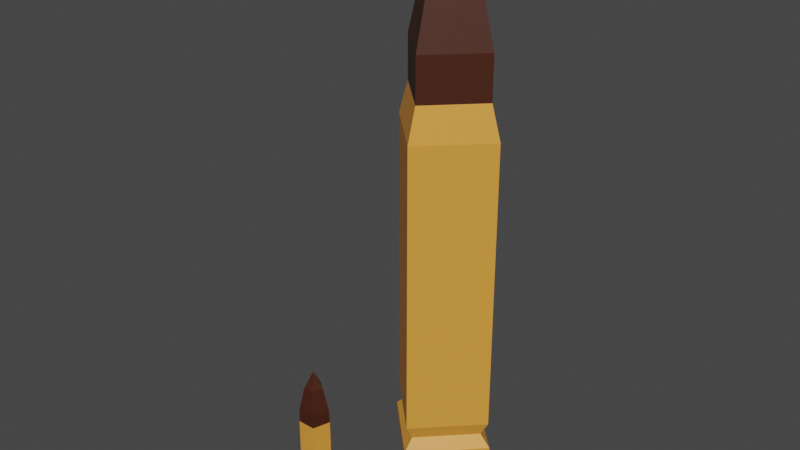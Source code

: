 # Source: Bullet.blend  (saved by Blender 2.90.8; exported with 4.5.12 LTS)
import bpy
from mathutils import Matrix  # noqa: F401  (used for matrix-valued properties, if any)

bpy.ops.wm.read_factory_settings(use_empty=True)
scene = bpy.context.scene
scene.name = 'Scene'

# ---- collections
col_collection = bpy.data.collections.new('Collection'); scene.collection.children.link(col_collection)

# ---- materials (node trees are filled in below, after node groups)
mat_material_001 = bpy.data.materials.new('Material.001')
mat_material_001.use_transparent_shadow = False
mat_material_002 = bpy.data.materials.new('Material.002')
mat_material_002.use_transparent_shadow = False
mat_material_003 = bpy.data.materials.new('Material.003')
mat_material_003.use_transparent_shadow = False

# ---- material node trees
mat_material_001.use_nodes = True; mat_material_001.node_tree.nodes.clear()
_N = mat_material_001.node_tree.nodes; _L = mat_material_001.node_tree.links
n0 = _N.new('ShaderNodeBsdfPrincipled'); n0.name = 'Principled BSDF'; n0.location = (10, 300)
n0.distribution = 'GGX'
n0.subsurface_method = 'BURLEY'
n0.inputs[0].default_value = (0.05811, 0.01356, 0.004706, 1.0)
n0.inputs[3].default_value = 1.45
n0.inputs[27].default_value = (0.0, 0.0, 0.0, 1.0)
n0.inputs[28].default_value = 1.0
n1 = _N.new('ShaderNodeOutputMaterial'); n1.name = 'Material Output'; n1.location = (300, 300)
_L.new(n0.outputs[0], n1.inputs[0])
n1.is_active_output = True
mat_material_002.use_nodes = True; mat_material_002.node_tree.nodes.clear()
_N = mat_material_002.node_tree.nodes; _L = mat_material_002.node_tree.links
n0 = _N.new('ShaderNodeBsdfPrincipled'); n0.name = 'Principled BSDF'; n0.location = (10, 300)
n0.distribution = 'GGX'
n0.subsurface_method = 'BURLEY'
n0.inputs[0].default_value = (0.8, 0.3281, 0.04731, 1.0)
n0.inputs[3].default_value = 1.45
n0.inputs[27].default_value = (0.0, 0.0, 0.0, 1.0)
n0.inputs[28].default_value = 1.0
n1 = _N.new('ShaderNodeOutputMaterial'); n1.name = 'Material Output'; n1.location = (300, 300)
_L.new(n0.outputs[0], n1.inputs[0])
n1.is_active_output = True
mat_material_003.use_nodes = True; mat_material_003.node_tree.nodes.clear()
_N = mat_material_003.node_tree.nodes; _L = mat_material_003.node_tree.links
n0 = _N.new('ShaderNodeBsdfPrincipled'); n0.name = 'Principled BSDF'; n0.location = (10, 300)
n0.distribution = 'GGX'
n0.subsurface_method = 'BURLEY'
n0.inputs[0].default_value = (0.1924, 0.1924, 0.1924, 1.0)
n0.inputs[3].default_value = 1.45
n0.inputs[27].default_value = (0.0, 0.0, 0.0, 1.0)
n0.inputs[28].default_value = 1.0
n1 = _N.new('ShaderNodeOutputMaterial'); n1.name = 'Material Output'; n1.location = (300, 300)
_L.new(n0.outputs[0], n1.inputs[0])
n1.is_active_output = True

# ---- world
world_world = bpy.data.worlds.new('World'); scene.world = world_world
world_world.use_nodes = True; world_world.node_tree.nodes.clear()
_N = world_world.node_tree.nodes; _L = world_world.node_tree.links
n0 = _N.new('ShaderNodeOutputWorld'); n0.name = 'World Output'; n0.location = (300, 300)
n1 = _N.new('ShaderNodeBackground'); n1.name = 'Background'; n1.location = (10, 300)
n1.inputs[0].default_value = (0.05088, 0.05088, 0.05088, 1.0)
_L.new(n1.outputs[0], n0.inputs[0])
n0.is_active_output = True
world_world.color = (0.05088, 0.05088, 0.05088)
world_world.use_sun_shadow = False
world_world.sun_shadow_jitter_overblur = 0.0

# ---- meshes
me_cone_001 = bpy.data.meshes.new('Cone.001')
me_cone_001.from_pydata([(-2.688e-09, 0.8196, -0.5306), (0.8196, -3.798e-08, -0.5306), (-7.434e-08, -0.8196, -0.5306), (-0.8196, 7.624e-09, -0.5306), (0.0, 0.0, 1.0), (2.912e-09, 1.195, -1.961), (1.195, -4.992e-08, -1.961), (-1.016e-07, -1.195, -1.961), (-1.195, 1.658e-08, -1.961), (2.912e-09, 1.195, -3.103), (1.195, -4.992e-08, -3.103), (-1.016e-07, -1.195, -3.103), (-1.195, 1.658e-08, -3.103), (1.005e-08, 1.456, -3.977), (1.456, -6.172e-08, -3.977), (-1.173e-07, -1.456, -3.977), (-1.456, 1.93e-08, -3.977), (1.005e-08, 1.456, -11.63), (1.456, -6.172e-08, -11.63), (-1.173e-07, -1.456, -11.63), (-1.456, 1.93e-08, -11.63), (4.053e-09, 1.237, -12.03), (1.237, -5.619e-08, -12.03), (-1.041e-07, -1.237, -12.03), (-1.237, 1.263e-08, -12.03), (1.2e-08, 1.527, -12.34), (1.527, -7.012e-08, -12.34), (-1.215e-07, -1.527, -12.34), (-1.527, 1.486e-08, -12.34), (1.2e-08, 1.527, -12.59), (1.527, -7.012e-08, -12.59), (-1.215e-07, -1.527, -12.59), (-1.527, 1.486e-08, -12.59)], [], [(0, 4, 1), (1, 4, 2), (3, 0, 5, 8), (2, 4, 3), (3, 4, 0), (6, 7, 11, 10), (2, 3, 8, 7), (1, 2, 7, 6), (0, 1, 6, 5), (11, 12, 16, 15), (7, 8, 12, 11), (5, 6, 10, 9), (8, 5, 9, 12), (16, 13, 17, 20), (9, 10, 14, 13), (12, 9, 13, 16), (10, 11, 15, 14), (19, 20, 24, 23), (14, 15, 19, 18), (15, 16, 20, 19), (13, 14, 18, 17), (23, 24, 28, 27), (17, 18, 22, 21), (20, 17, 21, 24), (18, 19, 23, 22), (28, 25, 29, 32), (21, 22, 26, 25), (24, 21, 25, 28), (22, 23, 27, 26), (29, 30, 31, 32), (26, 27, 31, 30), (27, 28, 32, 31), (25, 26, 30, 29)])
me_cone_001.polygons.foreach_set('material_index', [0, 0, 0, 0, 0, 0, 0, 0, 0, 1, 0, 0, 0, 1, 1, 1, 1, 1, 1, 1, 1, 1, 1, 1, 1, 1, 1, 1, 1, 1, 1, 1, 1])
_uv = me_cone_001.uv_layers.new(name='UVMap')
_uv.uv.foreach_set('vector', [0.25, 0.49, 0.25, 0.25, 0.49, 0.25, 0.49, 0.25, 0.25, 0.25, 0.25, 0.01, 0.01, 0.25, 0.25, 0.49, 0.25, 0.49, 0.01, 0.25, 0.25, 0.01, 0.25, 0.25, 0.01, 0.25, 0.01, 0.25, 0.25, 0.25, 0.25, 0.49, 0.49, 0.25, 0.25, 0.01, 0.25, 0.01, 0.49, 0.25, 0.25, 0.01, 0.01, 0.25, 0.01, 0.25, 0.25, 0.01, 0.49, 0.25, 0.25, 0.01, 0.25, 0.01, 0.49, 0.25, 0.25, 0.49, 0.49, 0.25, 0.49, 0.25, 0.25, 0.49, 0.25, 0.01, 0.01, 0.25, 0.01, 0.25, 0.25, 0.01, 0.25, 0.01, 0.01, 0.25, 0.01, 0.25, 0.25, 0.01, 0.25, 0.49, 0.49, 0.25, 0.49, 0.25, 0.25, 0.49, 0.01, 0.25, 0.25, 0.49, 0.25, 0.49, 0.01, 0.25, 0.01, 0.25, 0.25, 0.49, 0.25, 0.49, 0.01, 0.25, 0.25, 0.49, 0.49, 0.25, 0.49, 0.25, 0.25, 0.49, 0.01, 0.25, 0.25, 0.49, 0.25, 0.49, 0.01, 0.25, 0.49, 0.25, 0.25, 0.01, 0.25, 0.01, 0.49, 0.25, 0.25, 0.01, 0.01, 0.25, 0.01, 0.25, 0.25, 0.01, 0.49, 0.25, 0.25, 0.01, 0.25, 0.01, 0.49, 0.25, 0.25, 0.01, 0.01, 0.25, 0.01, 0.25, 0.25, 0.01, 0.25, 0.49, 0.49, 0.25, 0.49, 0.25, 0.25, 0.49, 0.25, 0.01, 0.01, 0.25, 0.01, 0.25, 0.25, 0.01, 0.25, 0.49, 0.49, 0.25, 0.49, 0.25, 0.25, 0.49, 0.01, 0.25, 0.25, 0.49, 0.25, 0.49, 0.01, 0.25, 0.49, 0.25, 0.25, 0.01, 0.25, 0.01, 0.49, 0.25, 0.01, 0.25, 0.25, 0.49, 0.25, 0.49, 0.01, 0.25, 0.25, 0.49, 0.49, 0.25, 0.49, 0.25, 0.25, 0.49, 0.01, 0.25, 0.25, 0.49, 0.25, 0.49, 0.01, 0.25, 0.49, 0.25, 0.25, 0.01, 0.25, 0.01, 0.49, 0.25, 0.75, 0.49, 0.99, 0.25, 0.75, 0.01, 0.51, 0.25, 0.49, 0.25, 0.25, 0.01, 0.25, 0.01, 0.49, 0.25, 0.25, 0.01, 0.01, 0.25, 0.01, 0.25, 0.25, 0.01, 0.25, 0.49, 0.49, 0.25, 0.49, 0.25, 0.25, 0.49])
me_cone_001.materials.append(mat_material_001)
me_cone_001.materials.append(mat_material_002)
me_cone_001.use_remesh_fix_poles = True
me_cone_001.use_remesh_preserve_attributes = False
me_cone_001.use_mirror_vertex_groups = False
me_cone_001.update()
me_cone_002 = bpy.data.meshes.new('Cone.002')
me_cone_002.from_pydata([(6.21e-08, 0.2141, 2.225), (0.2036, 0.06615, 2.225), (0.1258, -0.1732, 2.225), (-0.1258, -0.1732, 2.225), (-0.2036, 0.06615, 2.225), (6.052e-08, 0.0, 2.63), (7.858e-08, 0.3409, 1.687), (0.3242, 0.1053, 1.687), (0.2004, -0.2758, 1.687), (-0.2004, -0.2758, 1.687), (-0.3242, 0.1053, 1.687), (7.972e-08, 0.3541, 1.359), (0.3368, 0.1094, 1.359), (0.2081, -0.2865, 1.359), (-0.2081, -0.2865, 1.359), (-0.3368, 0.1094, 1.359), (-1.013e-08, 0.3584, -1.058), (0.3408, 0.1107, -1.058), (0.2106, -0.2899, -1.058), (-0.2106, -0.2899, -1.058), (-0.3408, 0.1107, -1.058), (-1.311e-08, 0.3246, -1.14), (0.3087, 0.1003, -1.14), (0.1908, -0.2626, -1.14), (-0.1908, -0.2626, -1.14), (-0.3087, 0.1003, -1.14), (-7.994e-09, 0.3825, -1.14), (0.3638, 0.1182, -1.14), (0.2248, -0.3094, -1.14), (-0.2248, -0.3094, -1.14), (-0.3638, 0.1182, -1.14), (-7.994e-09, 0.3825, -1.229), (0.3638, 0.1182, -1.229), (0.2248, -0.3094, -1.229), (-0.2248, -0.3094, -1.229), (-0.3638, 0.1182, -1.229), (-1.981e-08, 0.2106, -1.229), (0.2003, 0.06508, -1.229), (0.1238, -0.1704, -1.229), (-0.1238, -0.1704, -1.229), (-0.2003, 0.06508, -1.229)], [], [(0, 5, 1), (1, 5, 2), (2, 5, 3), (0, 1, 7, 6), (3, 5, 4), (4, 5, 0), (9, 10, 15, 14), (4, 0, 6, 10), (3, 4, 10, 9), (2, 3, 9, 8), (1, 2, 8, 7), (15, 11, 16, 20), (7, 8, 13, 12), (10, 6, 11, 15), (8, 9, 14, 13), (6, 7, 12, 11), (19, 20, 25, 24), (13, 14, 19, 18), (11, 12, 17, 16), (14, 15, 20, 19), (12, 13, 18, 17), (25, 21, 26, 30), (17, 18, 23, 22), (20, 16, 21, 25), (18, 19, 24, 23), (16, 17, 22, 21), (29, 30, 35, 34), (23, 24, 29, 28), (21, 22, 27, 26), (24, 25, 30, 29), (22, 23, 28, 27), (35, 31, 36, 40), (27, 28, 33, 32), (30, 26, 31, 35), (28, 29, 34, 33), (26, 27, 32, 31), (36, 37, 38, 39, 40), (33, 34, 39, 38), (31, 32, 37, 36), (34, 35, 40, 39), (32, 33, 38, 37)])
me_cone_002.polygons.foreach_set('material_index', [0, 0, 0, 0, 0, 0, 0, 0, 0, 0, 0, 1, 0, 0, 0, 0, 1, 1, 1, 1, 1, 1, 1, 1, 1, 1, 1, 1, 1, 1, 1, 1, 1, 1, 1, 1, 2, 1, 1, 1, 1])
_uv = me_cone_002.uv_layers.new(name='UVMap')
_uv.uv.foreach_set('vector', [0.25, 0.49, 0.25, 0.25, 0.4783, 0.3242, 0.4783, 0.3242, 0.25, 0.25, 0.3911, 0.05584, 0.3911, 0.05584, 0.25, 0.25, 0.1089, 0.05584, 0.25, 0.49, 0.4783, 0.3242, 0.4783, 0.3242, 0.25, 0.49, 0.1089, 0.05584, 0.25, 0.25, 0.02175, 0.3242, 0.02175, 0.3242, 0.25, 0.25, 0.25, 0.49, 0.1089, 0.05584, 0.02175, 0.3242, 0.02175, 0.3242, 0.1089, 0.05584, 0.02175, 0.3242, 0.25, 0.49, 0.25, 0.49, 0.02175, 0.3242, 0.1089, 0.05584, 0.02175, 0.3242, 0.02175, 0.3242, 0.1089, 0.05584, 0.3911, 0.05584, 0.1089, 0.05584, 0.1089, 0.05584, 0.3911, 0.05584, 0.4783, 0.3242, 0.3911, 0.05584, 0.3911, 0.05584, 0.4783, 0.3242, 0.02175, 0.3242, 0.25, 0.49, 0.25, 0.49, 0.02175, 0.3242, 0.4783, 0.3242, 0.3911, 0.05584, 0.3911, 0.05584, 0.4783, 0.3242, 0.02175, 0.3242, 0.25, 0.49, 0.25, 0.49, 0.02175, 0.3242, 0.3911, 0.05584, 0.1089, 0.05584, 0.1089, 0.05584, 0.3911, 0.05584, 0.25, 0.49, 0.4783, 0.3242, 0.4783, 0.3242, 0.25, 0.49, 0.1089, 0.05584, 0.02175, 0.3242, 0.02175, 0.3242, 0.1089, 0.05584, 0.3911, 0.05584, 0.1089, 0.05584, 0.1089, 0.05584, 0.3911, 0.05584, 0.25, 0.49, 0.4783, 0.3242, 0.4783, 0.3242, 0.25, 0.49, 0.1089, 0.05584, 0.02175, 0.3242, 0.02175, 0.3242, 0.1089, 0.05584, 0.4783, 0.3242, 0.3911, 0.05584, 0.3911, 0.05584, 0.4783, 0.3242, 0.02175, 0.3242, 0.25, 0.49, 0.25, 0.49, 0.02175, 0.3242, 0.4783, 0.3242, 0.3911, 0.05584, 0.3911, 0.05584, 0.4783, 0.3242, 0.02175, 0.3242, 0.25, 0.49, 0.25, 0.49, 0.02175, 0.3242, 0.3911, 0.05584, 0.1089, 0.05584, 0.1089, 0.05584, 0.3911, 0.05584, 0.25, 0.49, 0.4783, 0.3242, 0.4783, 0.3242, 0.25, 0.49, 0.1089, 0.05584, 0.02175, 0.3242, 0.02175, 0.3242, 0.1089, 0.05584, 0.3911, 0.05584, 0.1089, 0.05584, 0.1089, 0.05584, 0.3911, 0.05584, 0.25, 0.49, 0.4783, 0.3242, 0.4783, 0.3242, 0.25, 0.49, 0.1089, 0.05584, 0.02175, 0.3242, 0.02175, 0.3242, 0.1089, 0.05584, 0.4783, 0.3242, 0.3911, 0.05584, 0.3911, 0.05584, 0.4783, 0.3242, 0.02175, 0.3242, 0.25, 0.49, 0.25, 0.49, 0.02175, 0.3242, 0.4783, 0.3242, 0.3911, 0.05584, 0.3911, 0.05584, 0.4783, 0.3242, 0.02175, 0.3242, 0.25, 0.49, 0.25, 0.49, 0.02175, 0.3242, 0.3911, 0.05584, 0.1089, 0.05584, 0.1089, 0.05584, 0.3911, 0.05584, 0.25, 0.49, 0.4783, 0.3242, 0.4783, 0.3242, 0.25, 0.49, 0.75, 0.49, 0.9783, 0.3242, 0.8911, 0.05584, 0.6089, 0.05584, 0.5217, 0.3242, 0.3911, 0.05584, 0.1089, 0.05584, 0.1089, 0.05584, 0.3911, 0.05584, 0.25, 0.49, 0.4783, 0.3242, 0.4783, 0.3242, 0.25, 0.49, 0.1089, 0.05584, 0.02175, 0.3242, 0.02175, 0.3242, 0.1089, 0.05584, 0.4783, 0.3242, 0.3911, 0.05584, 0.3911, 0.05584, 0.4783, 0.3242])
me_cone_002.materials.append(mat_material_001)
me_cone_002.materials.append(mat_material_002)
me_cone_002.materials.append(mat_material_003)
me_cone_002.use_remesh_fix_poles = True
me_cone_002.use_remesh_preserve_attributes = False
me_cone_002.use_mirror_vertex_groups = False
me_cone_002.update()

# ---- objects
ob_big_bullet_with_4_v = bpy.data.objects.new('big_bullet_with_4_v', me_cone_001)
ob_small_bullet_with_5_v = bpy.data.objects.new('Small_bullet_with_5_v', me_cone_002)

# ---- transforms, parenting, visibility, modifiers, constraints
ob_big_bullet_with_4_v.location = (0.0, 4.642, 12.06)
ob_big_bullet_with_4_v.lineart.crease_threshold = 0.0
ob_small_bullet_with_5_v.location = (-1.163e-08, 0.0, 1.231)
ob_small_bullet_with_5_v.lineart.crease_threshold = 0.0

# ---- collection membership
col_collection.objects.link(ob_big_bullet_with_4_v)
col_collection.objects.link(ob_small_bullet_with_5_v)

# ---- scene / render settings (as saved in the file)
scene.frame_start = 1; scene.frame_end = 250; scene.frame_set(1)
scene.render.engine = 'BLENDER_EEVEE_NEXT'
scene.cycles.use_denoising = False
scene.cycles.samples = 128
scene.cycles.sampling_pattern = 'TABULATED_SOBOL'
scene.cycles.use_adaptive_sampling = False
scene.cycles.use_light_tree = False
scene.view_settings.view_transform = 'Filmic'
bpy.context.view_layer.update()

# ---- added for rendering (the .blend has no active camera and no usable light): camera, sun
cam_auto = bpy.data.cameras.new('AutoCamera')
cam_auto.lens = 50.0
cam_auto.sensor_width = 36.0
cam_auto.clip_end = 1000.0
ob_auto_camera = bpy.data.objects.new('AutoCamera', cam_auto)
scene.collection.objects.link(ob_auto_camera)
ob_auto_camera.location = (14.2168, -14.1304, 17.6333)
ob_auto_camera.rotation_euler = (1.09748, -7.21219e-08, 0.694738)
scene.camera = ob_auto_camera
light_auto_sun = bpy.data.lights.new('AutoSun', 'SUN')
light_auto_sun.energy = 3.0
light_auto_sun.angle = 0.0523599
ob_auto_sun = bpy.data.objects.new('AutoSun', light_auto_sun)
scene.collection.objects.link(ob_auto_sun)
ob_auto_sun.rotation_euler = (0.872665, 0.174533, 0.523599)
bpy.context.view_layer.update()
